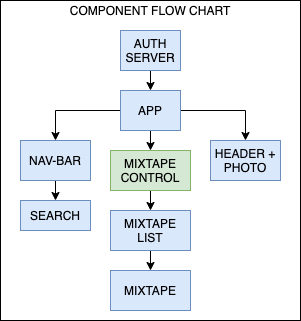

The diagram above was exported from draw.io. Its source (the exported page's mxGraphModel, read from the mxfile embedded in the PNG):
<mxGraphModel dx="930" dy="759" grid="1" gridSize="10" guides="1" tooltips="1" connect="1" arrows="1" fold="1" page="1" pageScale="1" pageWidth="827" pageHeight="1169" math="0" shadow="0">
  <root>
    <mxCell id="WIyWlLk6GJQsqaUBKTNV-0" />
    <mxCell id="WIyWlLk6GJQsqaUBKTNV-1" parent="WIyWlLk6GJQsqaUBKTNV-0" />
    <mxCell id="utgSU47TcmyxDIealM3w-15" value="" style="rounded=0;whiteSpace=wrap;html=1;" vertex="1" parent="WIyWlLk6GJQsqaUBKTNV-1">
      <mxGeometry x="270" width="300" height="320" as="geometry" />
    </mxCell>
    <mxCell id="utgSU47TcmyxDIealM3w-7" style="edgeStyle=orthogonalEdgeStyle;rounded=0;orthogonalLoop=1;jettySize=auto;html=1;exitX=0.5;exitY=1;exitDx=0;exitDy=0;entryX=0.5;entryY=0;entryDx=0;entryDy=0;" edge="1" parent="WIyWlLk6GJQsqaUBKTNV-1" source="utgSU47TcmyxDIealM3w-0" target="utgSU47TcmyxDIealM3w-3">
      <mxGeometry relative="1" as="geometry" />
    </mxCell>
    <mxCell id="utgSU47TcmyxDIealM3w-10" style="edgeStyle=orthogonalEdgeStyle;rounded=0;orthogonalLoop=1;jettySize=auto;html=1;exitX=0;exitY=0.5;exitDx=0;exitDy=0;entryX=0.5;entryY=0;entryDx=0;entryDy=0;" edge="1" parent="WIyWlLk6GJQsqaUBKTNV-1" source="utgSU47TcmyxDIealM3w-0" target="utgSU47TcmyxDIealM3w-1">
      <mxGeometry relative="1" as="geometry" />
    </mxCell>
    <mxCell id="utgSU47TcmyxDIealM3w-12" style="edgeStyle=orthogonalEdgeStyle;rounded=0;orthogonalLoop=1;jettySize=auto;html=1;exitX=1;exitY=0.5;exitDx=0;exitDy=0;entryX=0.5;entryY=0;entryDx=0;entryDy=0;" edge="1" parent="WIyWlLk6GJQsqaUBKTNV-1" source="utgSU47TcmyxDIealM3w-0" target="utgSU47TcmyxDIealM3w-2">
      <mxGeometry relative="1" as="geometry" />
    </mxCell>
    <mxCell id="utgSU47TcmyxDIealM3w-0" value="APP" style="rounded=0;whiteSpace=wrap;html=1;fillColor=#dae8fc;strokeColor=#6c8ebf;" vertex="1" parent="WIyWlLk6GJQsqaUBKTNV-1">
      <mxGeometry x="390" y="90" width="60" height="40" as="geometry" />
    </mxCell>
    <mxCell id="utgSU47TcmyxDIealM3w-11" style="edgeStyle=orthogonalEdgeStyle;rounded=0;orthogonalLoop=1;jettySize=auto;html=1;exitX=0.5;exitY=1;exitDx=0;exitDy=0;entryX=0.5;entryY=0;entryDx=0;entryDy=0;" edge="1" parent="WIyWlLk6GJQsqaUBKTNV-1" source="utgSU47TcmyxDIealM3w-1" target="utgSU47TcmyxDIealM3w-6">
      <mxGeometry relative="1" as="geometry" />
    </mxCell>
    <mxCell id="utgSU47TcmyxDIealM3w-1" value="NAV-BAR" style="rounded=0;whiteSpace=wrap;html=1;fillColor=#dae8fc;strokeColor=#6c8ebf;" vertex="1" parent="WIyWlLk6GJQsqaUBKTNV-1">
      <mxGeometry x="290" y="140" width="70" height="40" as="geometry" />
    </mxCell>
    <mxCell id="utgSU47TcmyxDIealM3w-2" value="HEADER + PHOTO" style="rounded=0;whiteSpace=wrap;html=1;fillColor=#dae8fc;strokeColor=#6c8ebf;" vertex="1" parent="WIyWlLk6GJQsqaUBKTNV-1">
      <mxGeometry x="480" y="140" width="70" height="40" as="geometry" />
    </mxCell>
    <mxCell id="utgSU47TcmyxDIealM3w-8" style="edgeStyle=orthogonalEdgeStyle;rounded=0;orthogonalLoop=1;jettySize=auto;html=1;exitX=0.5;exitY=1;exitDx=0;exitDy=0;entryX=0.5;entryY=0;entryDx=0;entryDy=0;" edge="1" parent="WIyWlLk6GJQsqaUBKTNV-1" source="utgSU47TcmyxDIealM3w-3" target="utgSU47TcmyxDIealM3w-4">
      <mxGeometry relative="1" as="geometry" />
    </mxCell>
    <mxCell id="utgSU47TcmyxDIealM3w-3" value="MIXTAPE CONTROL" style="rounded=0;whiteSpace=wrap;html=1;fillColor=#d5e8d4;strokeColor=#82b366;" vertex="1" parent="WIyWlLk6GJQsqaUBKTNV-1">
      <mxGeometry x="380" y="150" width="80" height="40" as="geometry" />
    </mxCell>
    <mxCell id="utgSU47TcmyxDIealM3w-9" style="edgeStyle=orthogonalEdgeStyle;rounded=0;orthogonalLoop=1;jettySize=auto;html=1;exitX=0.5;exitY=1;exitDx=0;exitDy=0;entryX=0.5;entryY=0;entryDx=0;entryDy=0;" edge="1" parent="WIyWlLk6GJQsqaUBKTNV-1" source="utgSU47TcmyxDIealM3w-4" target="utgSU47TcmyxDIealM3w-5">
      <mxGeometry relative="1" as="geometry" />
    </mxCell>
    <mxCell id="utgSU47TcmyxDIealM3w-4" value="MIXTAPE LIST" style="rounded=0;whiteSpace=wrap;html=1;fillColor=#dae8fc;strokeColor=#6c8ebf;" vertex="1" parent="WIyWlLk6GJQsqaUBKTNV-1">
      <mxGeometry x="380" y="210" width="80" height="40" as="geometry" />
    </mxCell>
    <mxCell id="utgSU47TcmyxDIealM3w-5" value="MIXTAPE" style="rounded=0;whiteSpace=wrap;html=1;fillColor=#dae8fc;strokeColor=#6c8ebf;" vertex="1" parent="WIyWlLk6GJQsqaUBKTNV-1">
      <mxGeometry x="380" y="270" width="80" height="40" as="geometry" />
    </mxCell>
    <mxCell id="utgSU47TcmyxDIealM3w-6" value="SEARCH" style="rounded=0;whiteSpace=wrap;html=1;fillColor=#dae8fc;strokeColor=#6c8ebf;" vertex="1" parent="WIyWlLk6GJQsqaUBKTNV-1">
      <mxGeometry x="290" y="200" width="70" height="30" as="geometry" />
    </mxCell>
    <mxCell id="utgSU47TcmyxDIealM3w-13" value="COMPONENT FLOW CHART" style="text;html=1;strokeColor=none;fillColor=none;align=center;verticalAlign=middle;whiteSpace=wrap;rounded=0;" vertex="1" parent="WIyWlLk6GJQsqaUBKTNV-1">
      <mxGeometry x="335" width="170" height="20" as="geometry" />
    </mxCell>
    <mxCell id="utgSU47TcmyxDIealM3w-19" style="edgeStyle=orthogonalEdgeStyle;rounded=0;orthogonalLoop=1;jettySize=auto;html=1;exitX=0.5;exitY=1;exitDx=0;exitDy=0;entryX=0.5;entryY=0;entryDx=0;entryDy=0;" edge="1" parent="WIyWlLk6GJQsqaUBKTNV-1" source="utgSU47TcmyxDIealM3w-17" target="utgSU47TcmyxDIealM3w-0">
      <mxGeometry relative="1" as="geometry" />
    </mxCell>
    <mxCell id="utgSU47TcmyxDIealM3w-17" value="AUTH SERVER" style="rounded=0;whiteSpace=wrap;html=1;fillColor=#dae8fc;strokeColor=#6c8ebf;" vertex="1" parent="WIyWlLk6GJQsqaUBKTNV-1">
      <mxGeometry x="390" y="30" width="60" height="40" as="geometry" />
    </mxCell>
  </root>
</mxGraphModel>